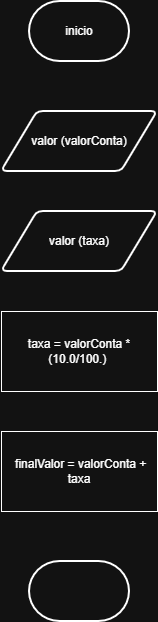

The diagram above was exported from draw.io. Its source (the exported page's mxGraphModel, read from the mxfile embedded in the PNG):
<mxGraphModel dx="1414" dy="777" grid="1" gridSize="10" guides="1" tooltips="1" connect="1" arrows="1" fold="1" page="1" pageScale="1" pageWidth="827" pageHeight="1169" math="0" shadow="0">
  <root>
    <mxCell id="0" />
    <mxCell id="1" parent="0" />
    <mxCell id="1KQqUmH7EzW3QEkyk0yt-1" parent="1" style="strokeWidth=2;html=1;shape=mxgraph.flowchart.terminator;whiteSpace=wrap;" value="inicio" vertex="1">
      <mxGeometry height="60" width="100" x="364" y="40" as="geometry" />
    </mxCell>
    <mxCell id="1KQqUmH7EzW3QEkyk0yt-2" parent="1" style="shape=parallelogram;html=1;strokeWidth=2;perimeter=parallelogramPerimeter;whiteSpace=wrap;rounded=1;arcSize=12;size=0.23;" value="valor (valorConta)" vertex="1">
      <mxGeometry height="60" width="156" x="336" y="150" as="geometry" />
    </mxCell>
    <mxCell id="1KQqUmH7EzW3QEkyk0yt-3" parent="1" style="shape=parallelogram;html=1;strokeWidth=2;perimeter=parallelogramPerimeter;whiteSpace=wrap;rounded=1;arcSize=12;size=0.23;" value="valor (taxa)" vertex="1">
      <mxGeometry height="60" width="156" x="336" y="250" as="geometry" />
    </mxCell>
    <mxCell id="1KQqUmH7EzW3QEkyk0yt-4" parent="1" style="rounded=0;whiteSpace=wrap;html=1;" value="taxa = valorConta * (10.0/100.)&amp;nbsp;" vertex="1">
      <mxGeometry height="80" width="156" x="336" y="350" as="geometry" />
    </mxCell>
    <mxCell id="1KQqUmH7EzW3QEkyk0yt-5" parent="1" style="rounded=0;whiteSpace=wrap;html=1;" value="&amp;nbsp;finalValor = valorConta + taxa" vertex="1">
      <mxGeometry height="80" width="156" x="336" y="470" as="geometry" />
    </mxCell>
    <mxCell id="1KQqUmH7EzW3QEkyk0yt-6" parent="1" style="strokeWidth=2;html=1;shape=mxgraph.flowchart.terminator;whiteSpace=wrap;" value="" vertex="1">
      <mxGeometry height="60" width="100" x="364" y="600" as="geometry" />
    </mxCell>
  </root>
</mxGraphModel>